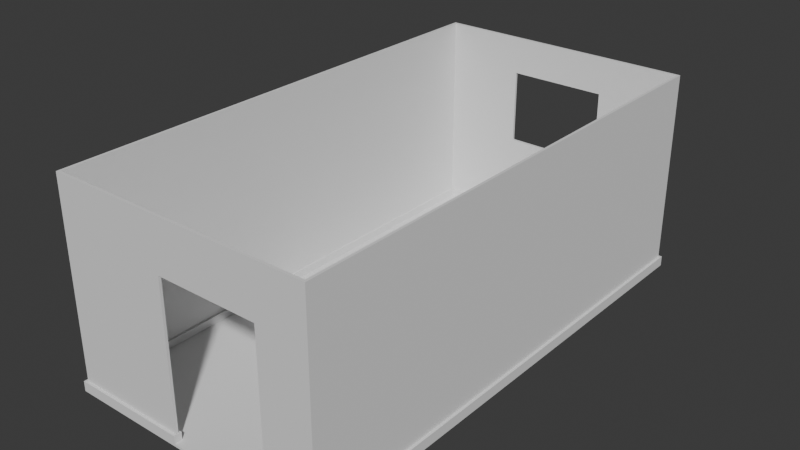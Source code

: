 # Source: minihabitacion.blend  (saved by Blender 5.1.29; exported with 4.5.12 LTS)
import bpy
from mathutils import Matrix  # noqa: F401  (used for matrix-valued properties, if any)

bpy.ops.wm.read_factory_settings(use_empty=True)
scene = bpy.context.scene
scene.name = 'Scene'

# ---- collections
col_collection = bpy.data.collections.new('Collection'); scene.collection.children.link(col_collection)

# ---- world
world_world = bpy.data.worlds.new('World'); scene.world = world_world
world_world.use_nodes = True; world_world.node_tree.nodes.clear()
_N = world_world.node_tree.nodes; _L = world_world.node_tree.links
n0 = _N.new('ShaderNodeOutputWorld'); n0.name = 'World Output'; n0.location = (200, 100)
n1 = _N.new('ShaderNodeBackground'); n1.name = 'Background'; n1.location = (-200, 100)
n1.inputs[0].default_value = (0.05088, 0.05088, 0.05088, 1.0)
_L.new(n1.outputs[0], n0.inputs[0])
n0.is_active_output = True
world_world.color = (0.05088, 0.05088, 0.05088)
world_world.sun_shadow_jitter_overblur = 0.0

# ---- meshes
me_cube_001 = bpy.data.meshes.new('Cube.001')
me_cube_001.from_pydata([(0.01089, -0.1, -0.1), (-0.02574, -0.1, -0.1), (-0.02277, -0.09703, -0.05), (0.01089, -0.1, 0.1), (-0.02574, -0.1, 0.1), (0.01089, 0.1, -0.1), (-0.02574, 0.1, -0.1), (-0.02277, 0.09703, -0.05), (-0.02574, 0.1, 0.1), (0.01089, 0.1, 0.1), (0.0802, -0.1, -0.1), (0.01287, -0.1, -0.1), (0.07723, -0.09703, -0.05), (0.0802, -0.1, 0.1), (0.01287, -0.1, 0.1), (0.0802, 0.1, -0.1), (0.01287, 0.1, -0.1), (0.07723, 0.09703, -0.05), (0.01287, 0.1, 0.1), (0.0802, 0.1, 0.1), (-0.02277, -0.09703, 0.1), (0.07723, 0.09703, 0.1), (0.01089, 0.09703, 0.1), (-0.02277, 0.09703, 0.1), (0.0104, -0.09703, 0.1), (0.07723, -0.09703, 0.1), (0.01089, -0.09703, -0.05), (0.01089, -0.09851, 0.1), (0.01089, 0.09703, -0.05), (0.01287, -0.09703, 0.1), (0.01287, 0.09703, 0.1), (0.01287, 0.09851, 0.1), (0.01287, 0.09703, -0.05), (0.01287, -0.09703, -0.05), (0.05921, -0.1, -0.05), (0.02, -0.1, -0.05), (0.05921, -0.1, 0.1), (0.02, -0.1, 0.1), (0.02, -0.09703, 0.1), (0.05921, -0.09703, 0.1), (0.02, -0.09703, -0.05), (0.05921, -0.09703, -0.05)], [], [(19, 15, 16, 18), (15, 19, 13, 10), (14, 11, 10, 13, 36, 34, 35, 37), (15, 10, 11, 16), (29, 14, 37, 38), (13, 25, 39, 36), (21, 25, 13, 19, 18, 31, 30), (32, 17, 21, 30), (17, 12, 25, 21), (25, 12, 33, 29, 38, 40, 41, 39), (12, 17, 32, 33), (1, 4, 8, 6), (5, 6, 8, 9), (3, 4, 1, 0), (0, 1, 6, 5), (20, 23, 8, 4, 3, 27, 24), (9, 8, 23, 22), (9, 22, 30, 18), (20, 2, 7, 23), (22, 23, 7, 28), (26, 2, 20, 24), (28, 7, 2, 26), (38, 37, 35, 40), (36, 39, 41, 34), (40, 35, 34, 41), (22, 28, 26, 24, 27, 3, 0, 5, 9), (16, 5, 9, 18), (30, 22, 28, 32), (11, 0, 5, 16), (0, 11, 14, 3), (3, 14, 29, 24, 27), (33, 26, 24, 29), (26, 33, 32, 28)])
_uv = me_cube_001.uv_layers.new(name='UVMap')
_uv.uv.foreach_set('vector', [0.3418, -2.489, 0.4683, -2.489, 0.4683, 0.1309, 0.3418, 0.1309, 0.4768, 2.509, 0.3357, 2.509, 0.3357, -2.407, 0.4768, -2.407, 0.3352, 0.4253, 0.4712, 0.4253, 0.4712, 2.64, 0.3352, 2.64, 0.3352, 1.732, 0.4372, 1.732, 0.4372, 0.846, 0.3352, 0.846, 0.2688, 0.8064, -8e-10, 0.8064, 9.246e-09, 0.6733, 0.2688, 0.6733, 0.03148, -0.1735, -0.002976, -0.1735, -0.002976, -0.3917, 0.03148, -0.3917, -0.002976, -1.322, 0.03148, -1.288, 0.03148, -0.8511, -0.002976, -0.8511, 0.9547, 0.04605, -1.816, 0.04605, -1.859, 0.003635, 0.9971, 0.003635, 0.9971, 1.417, 0.9758, 1.417, 0.9547, 1.417, 0.5606, 0.6366, 0.5606, -0.8613, 0.7162, -0.8613, 0.7162, 0.6366, 0.965, -1.438, 0.965, 1.698, 0.8334, 1.698, 0.8334, -1.438, 0.8569, 2.079, 0.9973, 2.079, 0.9973, 0.4115, 0.8569, 0.4115, 0.8569, 0.7381, 0.9973, 0.7381, 0.9973, 1.426, 0.8569, 1.426, -1.263, -1.8, 2.599, -1.8, 2.599, 0.1107, -1.263, 0.1107, 0.492, 3.177, 0.328, 3.177, 0.328, -1.196, 0.492, -1.196, 0.4683, 0.1833, 0.4683, 2.803, 0.3418, 2.803, 0.3418, 0.1833, 0.3352, 0.3811, 0.3352, -1.833, 0.4712, -1.833, 0.4712, 0.3811, 9.447e-09, 0.6707, 1.949e-08, 0.5376, 0.2688, 0.5376, 0.2688, 0.6707, 0.03148, 0.9636, 2.283, 0.9636, 2.317, 0.9981, -0.002977, 0.9981, -0.002976, -0.1505, 0.01434, -0.1505, 0.03148, -0.1505, 0.9971, 1.446, 0.9971, 2.86, 0.9547, 2.817, 0.9547, 1.446, 0.0, 0.0, 0.0, 0.0, 0.0, 0.0, 0.0, 0.0, 0.5753, 1.905, 0.7015, 1.905, 0.7015, -1.123, 0.5753, -1.123, 0.7162, 0.6675, 0.7162, 2.165, 0.5606, 2.165, 0.5606, 0.6675, 0.9973, 0.3771, 0.9973, -1.29, 0.8569, -1.29, 0.8569, 0.3771, 2.599, 0.1501, 2.599, 2.061, -1.263, 2.061, -1.263, 0.1501, 0.3875, 0.09375, 0.3875, 0.075, 0.375, 0.075, 0.375, 0.09375, 0.3875, 0.675, 0.3875, 0.6562, 0.375, 0.6562, 0.375, 0.675, 0.125, 0.6562, 0.125, 0.675, 0.375, 0.675, 0.375, 0.6562, 0.328, -1.131, 0.451, -1.131, 0.451, 3.112, 0.03148, -0.1505, 0.01434, -0.1505, 0.3352, 0.3811, 9.447e-09, 0.6707, 0.4683, 0.1833, 0.9971, 1.446, 0.0, 0.0, 0.0, 0.0, 0.0, 0.0, 0.0, 0.0, 0.0, 0.0, 0.0, 0.0, 0.0, 0.0, 0.0, 0.0, 0.0, 0.0, 0.0, 0.0, 0.0, 0.0, 0.0, 0.0, 0.0, 0.0, 0.0, 0.0, 0.0, 0.0, 0.0, 0.0, 0.0, 0.0, 0.0, 0.0, 0.0, 0.0, 0.0, 0.0, 0.0, 0.0, 0.0, 0.0, 0.0, 0.0, 0.0, 0.0, 0.0, 0.0, 0.0, 0.0, 0.0, 0.0, 0.0, 0.0, 0.0, 0.0])
me_cube_001.update()
me_cube = bpy.data.meshes.new('Cube')
me_cube.from_pydata([(0.75, -5.0, 0.0), (-0.05, -4.95, 0.0), (-1.25, -5.0, 0.0), (0.75, -5.0, 4.0), (-0.75, 4.95, 0.0), (-1.25, -5.0, 4.0), (3.0, -4.95, 0.0), (-1.25, 5.0, 0.0), (3.1, 4.95, 0.0), (-1.25, 5.0, 4.0), (0.9, -5.0, 0.0), (4.0, -5.0, 0.0), (4.0, -5.0, 4.0), (0.9, -5.0, 4.0), (4.0, 5.0, 0.0), (4.0, 5.0, 4.0), (3.95, -4.95, 0.0), (0.85, -4.95, 0.0), (-1.2, 4.95, 0.0), (3.95, 4.95, 0.0), (-1.2, -4.95, 0.0), (0.8, -4.95, 0.0), (0.8, -4.95, 4.0), (-1.2, -4.95, 4.0), (3.95, 4.95, 4.0), (-1.2, 4.95, 4.0), (3.95, -4.95, 4.0), (0.85, -4.95, 4.0), (0.75, -4.975, 4.0), (0.75, -4.95, 4.0), (0.75, -4.95, 0.0), (0.75, -4.975, 0.0), (0.9, -4.95, 4.0), (0.9, -4.95, 0.0), (0.7753, -4.975, 4.0), (0.775, -4.975, 0.0), (3.0, -4.95, 4.0), (-0.05, -4.95, 4.0), (2.362, 5.0, 1.75), (2.362, 5.0, 3.25), (0.55, 5.0, 1.75), (0.55, 5.0, 3.25), (2.362, 4.95, 1.75), (2.362, 4.95, 3.25), (0.3875, 5.0, 1.75), (0.3875, 5.0, 3.25), (0.3875, 4.95, 3.25), (0.3875, 4.95, 1.75), (1.0, -5.0, 0.0), (3.0, -5.0, 0.0), (3.0, -5.0, 3.0), (1.0, -5.0, 3.0), (3.0, -4.95, 3.0), (1.0, -4.95, 1.0), (1.0, -4.95, 0.8081), (1.0, -4.95, 3.0), (1.0, -4.95, 0.0)], [(38, 40), (40, 44)], [(14, 15, 12, 11), (49, 11, 12, 13, 3, 5, 2, 0, 10, 48, 51, 50), (12, 15, 24, 26), (0, 31, 35), (24, 25, 46, 43), (21, 35, 31, 30), (18, 20, 2, 7, 14, 11, 16, 19, 8, 4), (24, 15, 9, 25), (10, 33, 56, 48), (6, 16, 11, 49), (35, 21, 17, 10, 0), (10, 17, 33), (36, 32, 13, 12, 26), (34, 28, 3, 13, 27, 22), (27, 13, 32), (22, 29, 28, 34), (19, 16, 26, 24), (2, 5, 9, 7), (1, 30, 31, 0, 2, 20), (23, 25, 9, 5, 3, 28, 29, 37), (23, 20, 18, 25), (47, 44, 45, 46), (38, 42, 43, 39), (46, 45, 41, 39, 43), (55, 51, 48, 56, 54, 53), (49, 50, 52, 6), (50, 51, 55, 52), (36, 26, 16, 6, 52, 55, 53, 54, 56, 33, 17, 21, 30, 1, 20, 23, 37, 29, 22, 27, 32), (38, 44, 47, 42), (18, 19, 42, 47), (24, 43, 42, 19), (46, 25, 18, 47), (9, 15, 39, 45), (14, 7, 44, 38), (15, 14, 38, 39), (9, 45, 44, 7)])
_uv = me_cube.uv_layers.new(name='UVMap')
_uv.uv.foreach_set('vector', [0.5, -0.3071, 0.5, 1.307, -1.114, 1.307, -1.114, -0.3071, -1.437, -0.3071, -1.114, -0.3071, -1.114, 1.307, -1.114, 1.307, -1.921, 1.307, -2.729, 1.307, -2.729, -0.3071, -2.729, -0.3071, -1.921, -0.3071, -1.76, -0.3071, -1.76, 0.9036, -1.437, 0.9036, -1.114, 1.307, 0.0, 0.0, 0.5, 1.146, -1.106, 1.315, -1.114, -1.921, -1.11, -1.921, -1.11, -1.917, 0.0, 0.0, 0.4919, 2.913, 0.875, 0.6313, 0.625, 0.6313, -1.106, -1.913, -1.11, -1.917, -1.11, -1.921, -1.106, -1.921, 0.4919, -1.913, -1.106, -1.913, -1.114, -1.921, 0.5, -1.921, 0.5, -0.3071, -1.114, -0.3071, -1.106, -0.3152, 0.4919, -0.3152, 0.4919, -0.63, 0.4919, -1.437, 0.0, 0.0, 0.0, 0.0, 0.5, 2.921, 0.4919, 2.913, -1.114, -1.114, -1.106, -1.114, -1.106, -0.9528, -1.114, -0.9528, -1.106, -0.63, -1.106, -0.3152, -1.114, -0.3071, -1.114, -0.63, -1.11, -1.917, -1.106, -1.913, -1.106, -1.122, -1.114, -1.114, -1.114, -1.921, -1.114, -1.114, -1.106, -1.122, -1.106, -1.114, -1.106, 1.63, -1.106, 2.114, -1.114, 2.114, -1.114, 1.307, -1.106, 1.315, -1.11, 2.917, -1.11, 2.921, -1.114, 2.921, -1.114, 2.114, -1.106, 2.122, -1.106, 2.913, -1.106, 2.122, -1.114, 2.114, -1.106, 2.114, -1.106, 2.913, -1.106, 2.921, -1.11, 2.921, -1.11, 2.917, 0.5, -0.1457, -1.114, -0.1457, -1.114, 1.146, 0.5, 1.146, 3.729, -0.3071, 3.729, 1.307, 2.114, 1.307, 2.114, -0.3071, -1.106, -1.437, -1.106, -1.114, -1.11, -1.114, -1.114, -1.114, -1.114, -1.921, -1.106, -1.913, -1.106, 2.913, 0.4919, 2.913, 0.5, 2.921, -1.114, 2.921, -1.114, 2.114, -1.11, 2.114, -1.106, 2.114, -1.106, 2.437, 3.729, 1.146, 3.729, -0.1457, 2.114, -0.1457, 2.114, 1.146, 0.375, 0.1187, 0.375, 0.125, 0.625, 0.125, 0.625, 0.1187, 0.375, 0.625, 0.375, 0.6313, 0.625, 0.6313, 0.625, 0.625, 0.875, 0.6313, 0.875, 0.625, 0.8021, 0.625, 0.625, 0.625, 0.625, 0.6313, 0.625, 0.0875, 0.625, 0.08125, 0.375, 0.08125, 0.375, 0.0875, 0.4423, 0.0875, 0.4583, 0.0875, 0.375, 0.6687, 0.625, 0.6687, 0.625, 0.6625, 0.375, 0.6625, 0.625, 0.6687, 0.875, 0.6687, 0.875, 0.6625, 0.625, 0.6625, -1.432, 1.146, -1.114, 1.146, -1.114, -0.1457, -1.432, -0.1457, -1.432, 0.8229, -1.758, 0.8229, -1.758, 0.1771, -1.758, 0.1152, -1.758, -0.1457, 0.375, 0.825, -1.114, -0.1457, 0.375, 0.9487, -1.921, -0.1457, -2.248, -0.1457, -2.729, -0.1457, -2.729, 1.146, -2.248, 1.146, 0.575, 0.95, -2.729, 1.146, 0.575, 0.8263, -1.921, 1.146, 0.0, 0.0, 0.0, 0.0, 0.0, 0.0, 0.0, 0.0, 0.0, 0.0, 0.0, 0.0, 0.0, 0.0, 0.0, 0.0, 0.5, 1.146, 0.625, 0.6313, 0.0, 0.0, 0.5, -0.1457, 0.625, 0.1187, 2.114, 1.146, 0.0, 0.0, 0.375, 0.1187, 0.5, 2.921, 0.0, 0.0, 0.0, 0.0, 0.0, 0.0, 0.5, -0.3071, 0.5, -1.921, 0.0, 0.0, 0.0, 0.0, 0.0, 0.0, 0.5, -0.3071, 0.375, 0.625, 0.0, 0.0, 0.5, 2.921, 0.0, 0.0, 0.375, 0.125, 0.5, -1.921])
me_cube.update()

# ---- objects
ob_suelo = bpy.data.objects.new('suelo', me_cube_001)
ob_paredes = bpy.data.objects.new('paredes', me_cube)

# ---- transforms, parenting, visibility, modifiers, constraints
ob_suelo.parent = ob_paredes
ob_suelo.location = (0.0, 0.0, 0.05)
ob_suelo.scale = (50.5, 50.5, 1.0)
ob_paredes.location = (0.0, 0.0, 0.0)

# ---- collection membership
col_collection.objects.link(ob_suelo)
col_collection.objects.link(ob_paredes)

# ---- scene / render settings (as saved in the file)
scene.frame_start = 1; scene.frame_end = 250; scene.frame_set(1)
scene.render.engine = 'BLENDER_EEVEE_NEXT'
scene.render.bake_bias = 0.0
scene.render.bake_samples = 0
scene.cycles.sampling_pattern = 'TABULATED_SOBOL'
scene.eevee.use_volume_custom_range = False
bpy.context.view_layer.update()

# ---- added for rendering (the .blend has no active camera and no usable light): camera, sun
cam_auto = bpy.data.cameras.new('AutoCamera')
cam_auto.lens = 50.0
cam_auto.sensor_width = 36.0
cam_auto.clip_end = 1000.0
ob_auto_camera = bpy.data.objects.new('AutoCamera', cam_auto)
scene.collection.objects.link(ob_auto_camera)
ob_auto_camera.location = (12.5941, -13.4629, 10.9503)
ob_auto_camera.rotation_euler = (1.09748, -7.21219e-08, 0.694738)
scene.camera = ob_auto_camera
light_auto_sun = bpy.data.lights.new('AutoSun', 'SUN')
light_auto_sun.energy = 3.0
light_auto_sun.angle = 0.0523599
ob_auto_sun = bpy.data.objects.new('AutoSun', light_auto_sun)
scene.collection.objects.link(ob_auto_sun)
ob_auto_sun.rotation_euler = (0.872665, 0.174533, 0.523599)
bpy.context.view_layer.update()
